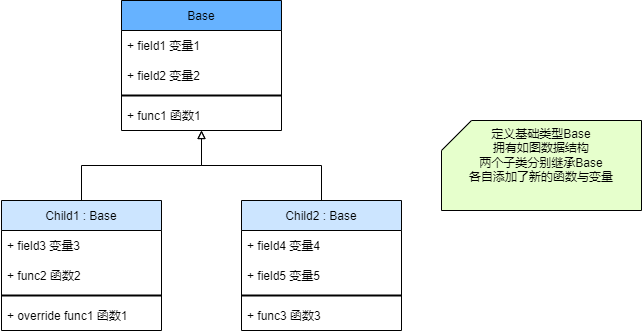

The diagram above was exported from draw.io. Its source (the exported page's mxGraphModel, read from the mxfile embedded in the PNG):
<mxGraphModel dx="1102" dy="865" grid="1" gridSize="10" guides="1" tooltips="1" connect="1" arrows="1" fold="1" page="1" pageScale="1" pageWidth="827" pageHeight="1169" math="0" shadow="0">
  <root>
    <mxCell id="0" />
    <mxCell id="1" parent="0" />
    <mxCell id="UmbsfLV-fM-0MRlV1IwC-1" value="Base" style="swimlane;fontStyle=0;childLayout=stackLayout;horizontal=1;startSize=30;horizontalStack=0;resizeParent=1;resizeParentMax=0;resizeLast=0;collapsible=1;marginBottom=0;fillColor=#66B2FF;" parent="1" vertex="1">
      <mxGeometry x="160" y="280" width="160" height="130" as="geometry" />
    </mxCell>
    <mxCell id="UmbsfLV-fM-0MRlV1IwC-2" value="+ field1 变量1" style="text;strokeColor=none;fillColor=none;align=left;verticalAlign=middle;spacingLeft=4;spacingRight=4;overflow=hidden;points=[[0,0.5],[1,0.5]];portConstraint=eastwest;rotatable=0;" parent="UmbsfLV-fM-0MRlV1IwC-1" vertex="1">
      <mxGeometry y="30" width="160" height="30" as="geometry" />
    </mxCell>
    <mxCell id="UmbsfLV-fM-0MRlV1IwC-3" value="+ field2 变量2" style="text;strokeColor=none;fillColor=none;align=left;verticalAlign=middle;spacingLeft=4;spacingRight=4;overflow=hidden;points=[[0,0.5],[1,0.5]];portConstraint=eastwest;rotatable=0;" parent="UmbsfLV-fM-0MRlV1IwC-1" vertex="1">
      <mxGeometry y="60" width="160" height="30" as="geometry" />
    </mxCell>
    <mxCell id="vgb1Ly_4qZdOeilXHUFj-2" value="" style="line;strokeWidth=2;html=1;" vertex="1" parent="UmbsfLV-fM-0MRlV1IwC-1">
      <mxGeometry y="90" width="160" height="10" as="geometry" />
    </mxCell>
    <mxCell id="UmbsfLV-fM-0MRlV1IwC-4" value="+ func1 函数1" style="text;strokeColor=none;fillColor=none;align=left;verticalAlign=middle;spacingLeft=4;spacingRight=4;overflow=hidden;points=[[0,0.5],[1,0.5]];portConstraint=eastwest;rotatable=0;" parent="UmbsfLV-fM-0MRlV1IwC-1" vertex="1">
      <mxGeometry y="100" width="160" height="30" as="geometry" />
    </mxCell>
    <mxCell id="UmbsfLV-fM-0MRlV1IwC-13" style="edgeStyle=orthogonalEdgeStyle;rounded=0;orthogonalLoop=1;jettySize=auto;html=1;endArrow=block;endFill=0;" parent="1" source="UmbsfLV-fM-0MRlV1IwC-5" target="UmbsfLV-fM-0MRlV1IwC-1" edge="1">
      <mxGeometry relative="1" as="geometry" />
    </mxCell>
    <mxCell id="UmbsfLV-fM-0MRlV1IwC-5" value="Child1 : Base" style="swimlane;fontStyle=0;childLayout=stackLayout;horizontal=1;startSize=30;horizontalStack=0;resizeParent=1;resizeParentMax=0;resizeLast=0;collapsible=1;marginBottom=0;fillColor=#CCE5FF;" parent="1" vertex="1">
      <mxGeometry x="40" y="480" width="160" height="130" as="geometry" />
    </mxCell>
    <mxCell id="UmbsfLV-fM-0MRlV1IwC-6" value="+ field3 变量3" style="text;strokeColor=none;fillColor=none;align=left;verticalAlign=middle;spacingLeft=4;spacingRight=4;overflow=hidden;points=[[0,0.5],[1,0.5]];portConstraint=eastwest;rotatable=0;" parent="UmbsfLV-fM-0MRlV1IwC-5" vertex="1">
      <mxGeometry y="30" width="160" height="30" as="geometry" />
    </mxCell>
    <mxCell id="UmbsfLV-fM-0MRlV1IwC-15" value="+ func2 函数2" style="text;strokeColor=none;fillColor=none;align=left;verticalAlign=middle;spacingLeft=4;spacingRight=4;overflow=hidden;points=[[0,0.5],[1,0.5]];portConstraint=eastwest;rotatable=0;" parent="UmbsfLV-fM-0MRlV1IwC-5" vertex="1">
      <mxGeometry y="60" width="160" height="30" as="geometry" />
    </mxCell>
    <mxCell id="vgb1Ly_4qZdOeilXHUFj-3" value="" style="line;strokeWidth=2;html=1;" vertex="1" parent="UmbsfLV-fM-0MRlV1IwC-5">
      <mxGeometry y="90" width="160" height="10" as="geometry" />
    </mxCell>
    <mxCell id="UmbsfLV-fM-0MRlV1IwC-8" value="+ override func1 函数1" style="text;strokeColor=none;fillColor=none;align=left;verticalAlign=middle;spacingLeft=4;spacingRight=4;overflow=hidden;points=[[0,0.5],[1,0.5]];portConstraint=eastwest;rotatable=0;" parent="UmbsfLV-fM-0MRlV1IwC-5" vertex="1">
      <mxGeometry y="100" width="160" height="30" as="geometry" />
    </mxCell>
    <mxCell id="UmbsfLV-fM-0MRlV1IwC-14" style="edgeStyle=orthogonalEdgeStyle;rounded=0;orthogonalLoop=1;jettySize=auto;html=1;endArrow=block;endFill=0;" parent="1" source="UmbsfLV-fM-0MRlV1IwC-9" target="UmbsfLV-fM-0MRlV1IwC-1" edge="1">
      <mxGeometry relative="1" as="geometry" />
    </mxCell>
    <mxCell id="UmbsfLV-fM-0MRlV1IwC-9" value="Child2 : Base" style="swimlane;fontStyle=0;childLayout=stackLayout;horizontal=1;startSize=30;horizontalStack=0;resizeParent=1;resizeParentMax=0;resizeLast=0;collapsible=1;marginBottom=0;fillColor=#CCE5FF;" parent="1" vertex="1">
      <mxGeometry x="280" y="480" width="160" height="130" as="geometry" />
    </mxCell>
    <mxCell id="UmbsfLV-fM-0MRlV1IwC-10" value="+ field4 变量4" style="text;strokeColor=none;fillColor=none;align=left;verticalAlign=middle;spacingLeft=4;spacingRight=4;overflow=hidden;points=[[0,0.5],[1,0.5]];portConstraint=eastwest;rotatable=0;" parent="UmbsfLV-fM-0MRlV1IwC-9" vertex="1">
      <mxGeometry y="30" width="160" height="30" as="geometry" />
    </mxCell>
    <mxCell id="UmbsfLV-fM-0MRlV1IwC-11" value="+ field5 变量5" style="text;strokeColor=none;fillColor=none;align=left;verticalAlign=middle;spacingLeft=4;spacingRight=4;overflow=hidden;points=[[0,0.5],[1,0.5]];portConstraint=eastwest;rotatable=0;" parent="UmbsfLV-fM-0MRlV1IwC-9" vertex="1">
      <mxGeometry y="60" width="160" height="30" as="geometry" />
    </mxCell>
    <mxCell id="vgb1Ly_4qZdOeilXHUFj-4" value="" style="line;strokeWidth=2;html=1;" vertex="1" parent="UmbsfLV-fM-0MRlV1IwC-9">
      <mxGeometry y="90" width="160" height="10" as="geometry" />
    </mxCell>
    <mxCell id="UmbsfLV-fM-0MRlV1IwC-12" value="+ func3 函数3" style="text;strokeColor=none;fillColor=none;align=left;verticalAlign=middle;spacingLeft=4;spacingRight=4;overflow=hidden;points=[[0,0.5],[1,0.5]];portConstraint=eastwest;rotatable=0;" parent="UmbsfLV-fM-0MRlV1IwC-9" vertex="1">
      <mxGeometry y="100" width="160" height="30" as="geometry" />
    </mxCell>
    <mxCell id="UmbsfLV-fM-0MRlV1IwC-16" value="定义基础类型Base&lt;br&gt;拥有如图数据结构&lt;br&gt;两个子类分别继承Base&lt;br&gt;各自添加了新的函数与变量" style="shape=card;whiteSpace=wrap;html=1;fillColor=#E6FFCC;verticalAlign=top;" parent="1" vertex="1">
      <mxGeometry x="480" y="400" width="200" height="90" as="geometry" />
    </mxCell>
  </root>
</mxGraphModel>